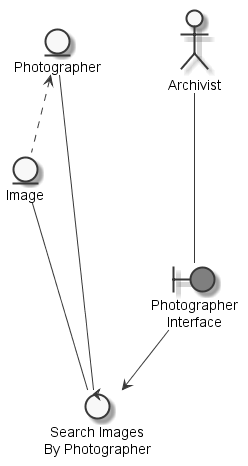

The diagram above was rendered by PlantUML. Its source (embedded in the PNG):
@startuml
	skinparam defaultTextAlignment center
	skinparam monochrome true

	entity "Photographer" as thingphotographer
	entity "Image" as thingimage
	actor "Archivist" as actorarchivist
	boundary "Photographer\nInterface" as thingphotographerinterface #grey
	control "Search Images\nBy Photographer" as controlsearchimage

	thingphotographer <.. thingimage
	actorarchivist --- thingphotographerinterface
	thingimage --- controlsearchimage
	thingphotographer --- controlsearchimage
	thingphotographerinterface --> controlsearchimage

@enduml